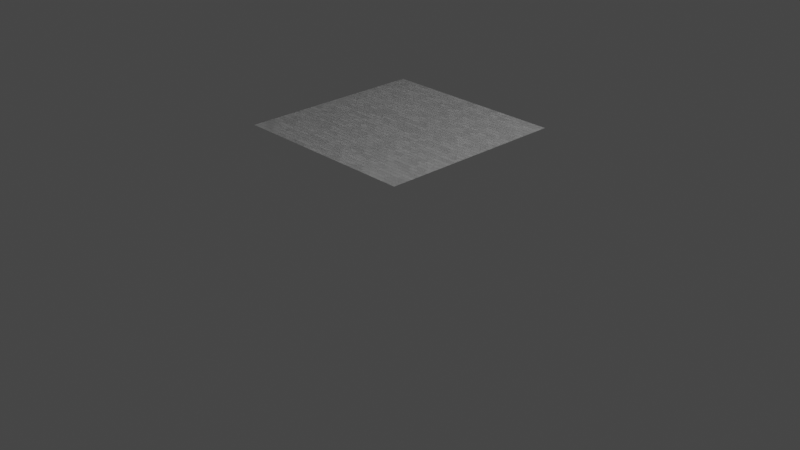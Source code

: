 # Source: MaterialLibrary.blend  (saved by Blender 3.5.10; exported with 4.5.12 LTS)
import bpy
from mathutils import Matrix  # noqa: F401  (used for matrix-valued properties, if any)

bpy.ops.wm.read_factory_settings(use_empty=True)
scene = bpy.context.scene
scene.name = 'Scene'

# ---- collections
col_collection = bpy.data.collections.new('Collection'); scene.collection.children.link(col_collection)

# ---- images (referenced by path relative to the original .blend; pixels are not part of the script)
import os
ASSET_DIR = os.environ.get("B2B_ASSET_DIR", "")  # directory of the original .blend (textures are referenced by path, not embedded)
HERE = os.path.dirname(os.path.abspath(__file__))  # packed textures are extracted next to this script under _unpacked/

def load_image(name, relpath, width, height, colorspace="sRGB"):
    """Load a texture the original file referenced (path relative to the .blend, or extracted next to this script)."""
    p = next((c for c in (os.path.join(HERE, relpath), os.path.join(ASSET_DIR, relpath)) if relpath and os.path.exists(c)), "")
    if p:
        img = bpy.data.images.load(p, check_existing=True)
        img.name = name
    else:  # same state as the original file: an image datablock whose file is absent (Cycles renders it pink)
        img = bpy.data.images.new(name, width, height)
        img.source = "FILE"
        img.filepath = "//" + (relpath or name)
    img.colorspace_settings.name = colorspace
    return img
img_t_concreteheight = load_image('T_ConcreteHeight', 'tex/T_ConcreteHeight.tga', 1024, 1024, 'sRGB')

# ---- materials (node trees are filled in below, after node groups)
mat_m_concrete = bpy.data.materials.new('M_Concrete')
mat_m_concrete.alpha_threshold = 0.0
mat_m_concrete.roughness = 0.5
mat_m_concrete.line_color = (0.0, 0.0, 0.0, 1.0)

# ---- material node trees
mat_m_concrete.use_nodes = True; mat_m_concrete.node_tree.nodes.clear()
_N = mat_m_concrete.node_tree.nodes; _L = mat_m_concrete.node_tree.links
n0 = _N.new('ShaderNodeOutputMaterial'); n0.name = 'Material Output'; n0.location = (300, 300)
n1 = _N.new('ShaderNodeBsdfPrincipled'); n1.name = 'Principled BSDF'; n1.location = (10, 300)
n1.distribution = 'GGX'
n1.subsurface_method = 'RANDOM_WALK_SKIN'
n1.inputs[3].default_value = 1.45
n1.inputs[27].default_value = (0.0, 0.0, 0.0, 1.0)
n1.inputs[28].default_value = 1.0
n2 = _N.new('ShaderNodeValToRGB'); n2.name = 'ColorRamp'; n2.location = (-1129, -34)
while len(n2.color_ramp.elements) > 1: n2.color_ramp.elements.remove(n2.color_ramp.elements[-1])
n2.color_ramp.elements[0].position = 0.25; n2.color_ramp.elements[0].color = (0.0, 0.0, 0.0, 1.0)
_e = n2.color_ramp.elements.new(0.7295); _e.color = (0.5, 0.5, 0.5, 1.0)
_e = n2.color_ramp.elements.new(1.0); _e.color = (1.0, 1.0, 1.0, 1.0)
n3 = _N.new('ShaderNodeValToRGB'); n3.name = 'ColorRamp.001'; n3.location = (-1127, -262)
while len(n3.color_ramp.elements) > 1: n3.color_ramp.elements.remove(n3.color_ramp.elements[-1])
n3.color_ramp.elements[0].position = 0.2227; n3.color_ramp.elements[0].color = (0.0, 0.0, 0.0, 1.0)
_e = n3.color_ramp.elements.new(0.6341); _e.color = (0.5, 0.5, 0.5, 1.0)
_e = n3.color_ramp.elements.new(0.9409); _e.color = (1.0, 1.0, 1.0, 1.0)
n4 = _N.new('ShaderNodeBump'); n4.name = 'Bump'; n4.location = (-220, 20)
n4.inputs[0].default_value = 0.5
n4.inputs[1].default_value = 1.0
n4.inputs[2].default_value = 1.0
n5 = _N.new('ShaderNodeMath'); n5.name = 'Math'; n5.location = (-400, 500)
n6 = _N.new('ShaderNodeTexNoise'); n6.name = 'Noise Texture'; n6.location = (-736, 581)
n6.inputs[2].default_value = 300.0
n6.inputs[3].default_value = 15.0
n6.inputs[4].default_value = 1.0
n7 = _N.new('ShaderNodeTexCoord'); n7.name = 'Texture Coordinate'; n7.location = (-1663, 251)
n8 = _N.new('ShaderNodeMapping'); n8.name = 'Mapping'; n8.location = (-1356, -62)
n8.vector_type = 'TEXTURE'
n9 = _N.new('ShaderNodeTexBrick'); n9.name = 'Brick Texture'; n9.location = (-720, 220)
n9.inputs[3].default_value = (0.16, 0.16, 0.16, 1.0)
n9.inputs[5].default_value = 0.005
n10 = _N.new('ShaderNodeTexImage'); n10.name = 'Image Texture'; n10.location = (784, 107)
n10.image = img_t_concreteheight
_L.new(n1.outputs[0], n0.inputs[0])
_L.new(n2.outputs[0], n9.inputs[1])
_L.new(n3.outputs[0], n9.inputs[2])
_L.new(n9.outputs[1], n5.inputs[1])
_L.new(n5.outputs[0], n4.inputs[3])
_L.new(n6.outputs[0], n5.inputs[0])
_L.new(n7.outputs[3], n8.inputs[0])
_L.new(n8.outputs[0], n9.inputs[0])
_L.new(n9.outputs[0], n1.inputs[0])
_L.new(n4.outputs[0], n1.inputs[5])
n0.is_active_output = True

# ---- world
world_world = bpy.data.worlds.new('World'); scene.world = world_world
world_world.use_nodes = True; world_world.node_tree.nodes.clear()
_N = world_world.node_tree.nodes; _L = world_world.node_tree.links
n0 = _N.new('ShaderNodeOutputWorld'); n0.name = 'World Output'; n0.location = (300, 300)
n1 = _N.new('ShaderNodeBackground'); n1.name = 'Background'; n1.location = (10, 300)
n1.inputs[0].default_value = (0.05088, 0.05088, 0.05088, 1.0)
_L.new(n1.outputs[0], n0.inputs[0])
n0.is_active_output = True
world_world.color = (0.05088, 0.05088, 0.05088)
world_world.use_sun_shadow = False
world_world.sun_shadow_jitter_overblur = 0.0

# ---- cameras
cam_camera = bpy.data.cameras.new('Camera')
cam_camera.clip_end = 100.0
cam_camera.ortho_scale = 7.314

# ---- lights
light_light = bpy.data.lights.new('Light', 'POINT')
light_light.transmission_factor = 0.0
light_light.energy = 1000.0
light_light.shadow_soft_size = 0.1
light_light.shadow_maximum_resolution = 0.006
light_light.use_absolute_resolution = True

# ---- meshes
me_cube = bpy.data.meshes.new('Cube')
me_cube.from_pydata([(1.0, 1.0, 1.0), (1.0, -1.0, 1.0), (-1.0, 1.0, 1.0), (-1.0, -1.0, 1.0)], [], [(0, 2, 3, 1)])
_uv = me_cube.uv_layers.new(name='UVMap')
_uv.uv.foreach_set('vector', [9.995e-05, 0.9999, 0.0001, 9.995e-05, 0.9999, 9.995e-05, 0.9999, 0.9999])
me_cube.materials.append(mat_m_concrete)
me_cube.use_mirror_vertex_groups = False
me_cube.update()

# ---- objects
ob_cube = bpy.data.objects.new('Cube', me_cube)
ob_light = bpy.data.objects.new('Light', light_light)
ob_camera = bpy.data.objects.new('Camera', cam_camera)

# ---- transforms, parenting, visibility, modifiers, constraints
ob_cube.location = (0.0, 0.0, 0.0)
ob_cube.lock_rotations_4d = False
ob_cube.empty_display_type = 'ARROWS'
ob_cube.lineart.crease_threshold = 0.0
ob_light.location = (4.076, 1.005, 5.904)
ob_light.rotation_euler = (0.6503, 0.05522, 1.866)
ob_light.lock_rotations_4d = False
ob_light.empty_display_type = 'ARROWS'
ob_light.color = (0.0, 0.0, 0.0, 0.0)
ob_light.lineart.crease_threshold = 0.0
ob_camera.location = (7.359, -6.926, 4.958)
ob_camera.rotation_euler = (1.109, 0.0, 0.8149)
ob_camera.lock_rotations_4d = False
ob_camera.empty_display_type = 'ARROWS'
ob_camera.color = (0.0, 0.0, 0.0, 0.0)
ob_camera.display_type = 'WIRE'
ob_camera.lineart.crease_threshold = 0.0

# ---- collection membership
col_collection.objects.link(ob_cube)
col_collection.objects.link(ob_light)
col_collection.objects.link(ob_camera)

# ---- scene / render settings (as saved in the file)
scene.camera = ob_camera
scene.frame_start = 1; scene.frame_end = 250; scene.frame_set(1)
scene.render.engine = 'CYCLES'
scene.cycles.sampling_pattern = 'TABULATED_SOBOL'
scene.cycles.bake_type = 'NORMAL'
scene.view_settings.view_transform = 'Filmic'
bpy.context.view_layer.update()
